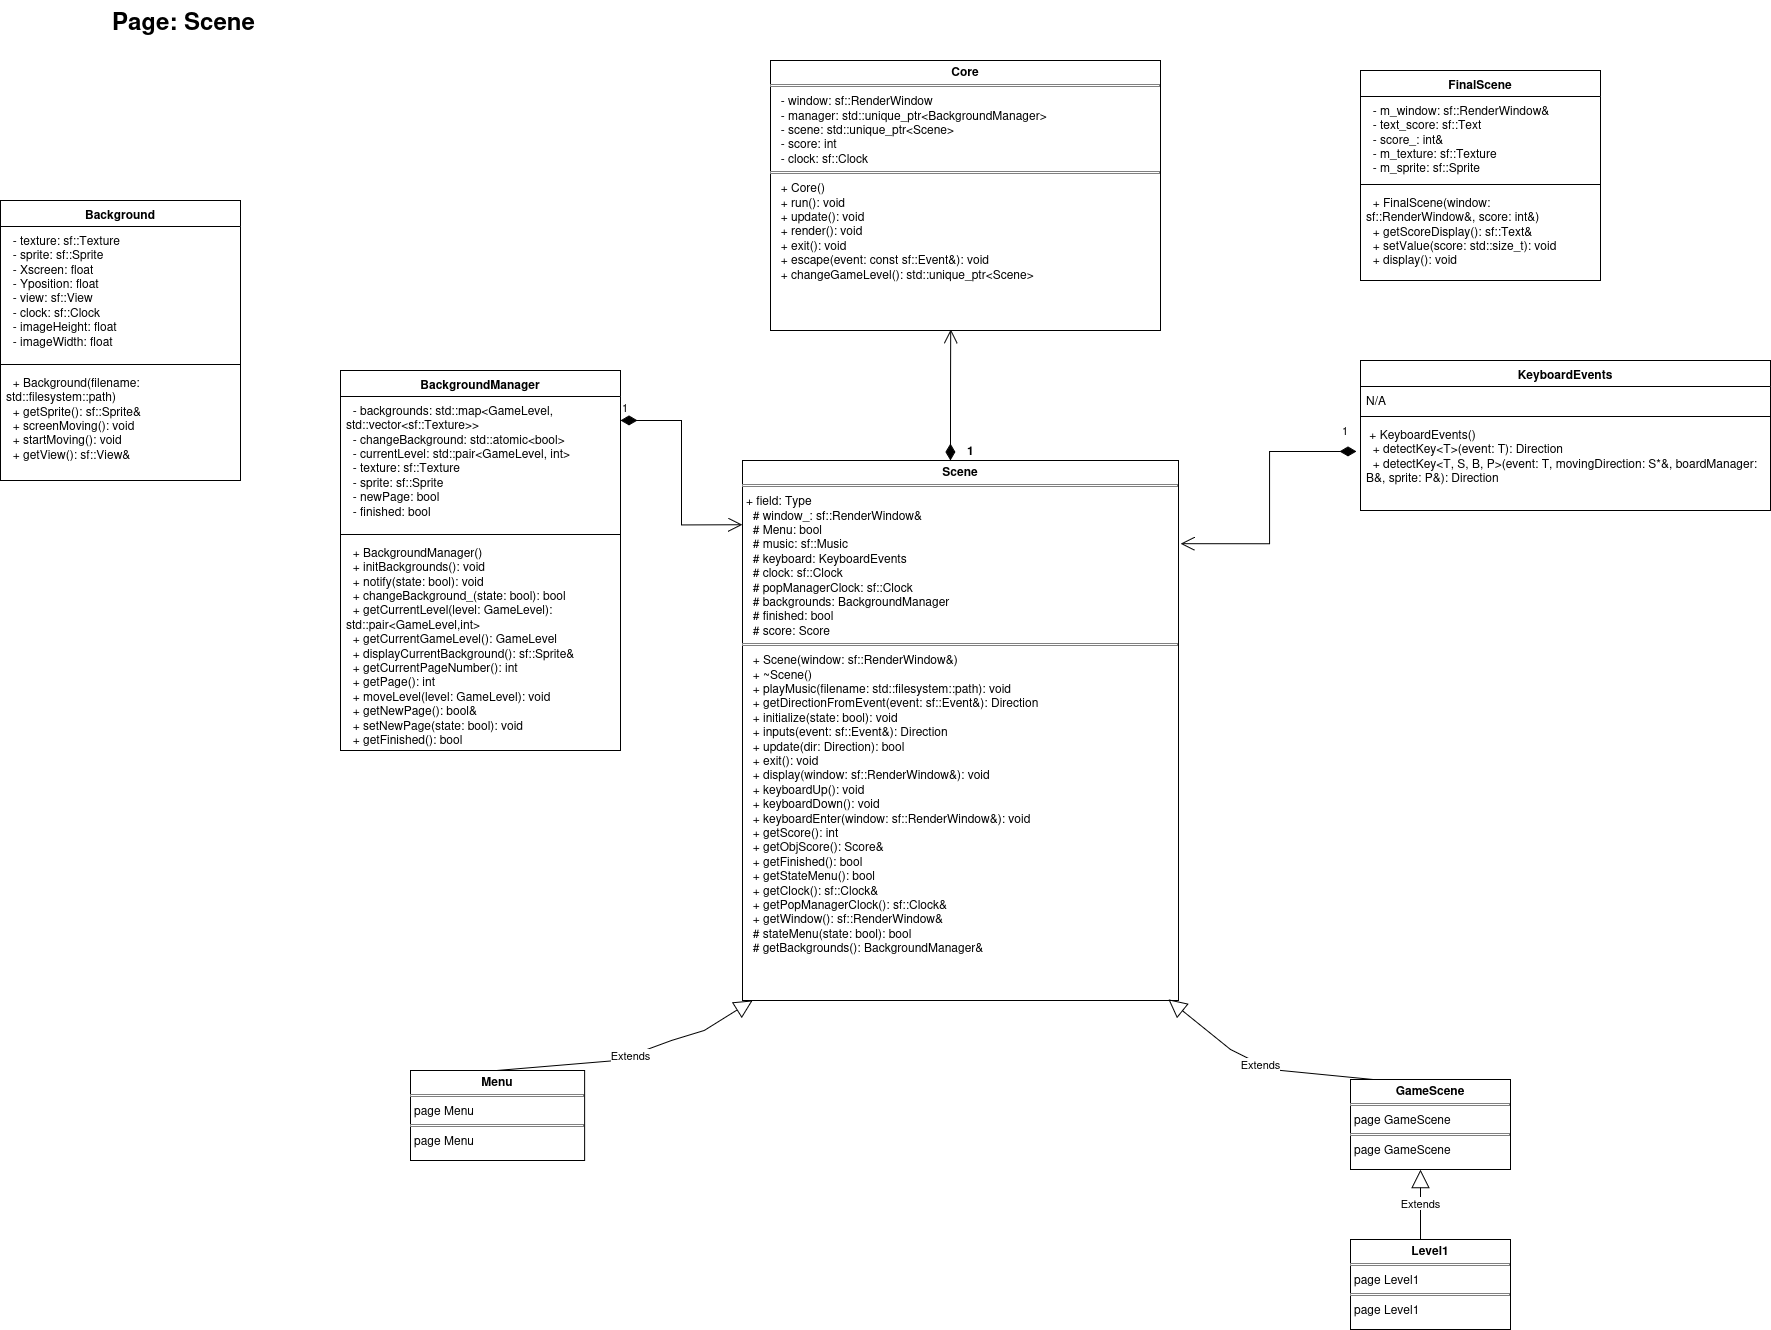

The diagram above was exported from draw.io. Its source (the exported page's mxGraphModel, read from the mxfile embedded in the PNG):
<mxGraphModel dx="2720" dy="1474" grid="1" gridSize="10" guides="1" tooltips="1" connect="1" arrows="1" fold="1" page="1" pageScale="1" pageWidth="500" pageHeight="300" math="0" shadow="0">
  <root>
    <mxCell id="0" />
    <mxCell id="1" parent="0" />
    <mxCell id="K5G-SoXplalSs1mOkhwI-1" value="" style="group" parent="1" vertex="1" connectable="0">
      <mxGeometry x="114.99999999999997" y="90" width="1770" height="1329.01" as="geometry" />
    </mxCell>
    <mxCell id="K5G-SoXplalSs1mOkhwI-2" value="Background" style="swimlane;fontStyle=1;align=center;verticalAlign=top;childLayout=stackLayout;horizontal=1;startSize=26;horizontalStack=0;resizeParent=1;resizeParentMax=0;resizeLast=0;collapsible=1;marginBottom=0;whiteSpace=wrap;html=1;" parent="K5G-SoXplalSs1mOkhwI-1" vertex="1">
      <mxGeometry y="200" width="240" height="280" as="geometry" />
    </mxCell>
    <mxCell id="K5G-SoXplalSs1mOkhwI-3" value="&amp;nbsp; - texture: sf::Texture&lt;br&gt;&amp;nbsp; - sprite: sf::Sprite&lt;br&gt;&amp;nbsp; - Xscreen: float&lt;br&gt;&amp;nbsp; - Yposition: float&lt;br&gt;&amp;nbsp; - view: sf::View&lt;br&gt;&amp;nbsp; - clock: sf::Clock&lt;br&gt;&amp;nbsp; - imageHeight: float&lt;br&gt;&amp;nbsp; - imageWidth: float" style="text;strokeColor=none;fillColor=none;align=left;verticalAlign=top;spacingLeft=4;spacingRight=4;overflow=hidden;rotatable=0;points=[[0,0.5],[1,0.5]];portConstraint=eastwest;whiteSpace=wrap;html=1;" parent="K5G-SoXplalSs1mOkhwI-2" vertex="1">
      <mxGeometry y="26" width="240" height="134" as="geometry" />
    </mxCell>
    <mxCell id="K5G-SoXplalSs1mOkhwI-4" value="" style="line;strokeWidth=1;fillColor=none;align=left;verticalAlign=middle;spacingTop=-1;spacingLeft=3;spacingRight=3;rotatable=0;labelPosition=right;points=[];portConstraint=eastwest;strokeColor=inherit;" parent="K5G-SoXplalSs1mOkhwI-2" vertex="1">
      <mxGeometry y="160" width="240" height="8" as="geometry" />
    </mxCell>
    <mxCell id="K5G-SoXplalSs1mOkhwI-5" value="&amp;nbsp; + Background(filename: std::filesystem::path)&lt;br&gt;&amp;nbsp; + getSprite(): sf::Sprite&amp;amp;&lt;br&gt;&amp;nbsp; + screenMoving(): void&lt;br&gt;&amp;nbsp; + startMoving(): void&lt;br&gt;&amp;nbsp; + getView(): sf::View&amp;amp;" style="text;strokeColor=none;fillColor=none;align=left;verticalAlign=top;spacingLeft=4;spacingRight=4;overflow=hidden;rotatable=0;points=[[0,0.5],[1,0.5]];portConstraint=eastwest;whiteSpace=wrap;html=1;" parent="K5G-SoXplalSs1mOkhwI-2" vertex="1">
      <mxGeometry y="168" width="240" height="112" as="geometry" />
    </mxCell>
    <mxCell id="K5G-SoXplalSs1mOkhwI-6" value="&lt;b&gt;&lt;font style=&quot;font-size: 24px;&quot;&gt;Page: Scene&lt;/font&gt;&lt;/b&gt;" style="text;whiteSpace=wrap;html=1;" parent="K5G-SoXplalSs1mOkhwI-1" vertex="1">
      <mxGeometry x="110.00000000000003" width="160" height="40" as="geometry" />
    </mxCell>
    <mxCell id="K5G-SoXplalSs1mOkhwI-7" value="&lt;p style=&quot;margin:0px;margin-top:4px;text-align:center;&quot;&gt;&lt;b&gt;Core&lt;/b&gt;&lt;/p&gt;&lt;hr size=&quot;1&quot; style=&quot;border-style:solid;&quot;&gt;&lt;p style=&quot;margin:0px;margin-left:4px;&quot;&gt;&amp;nbsp; - window: sf::RenderWindow&lt;br&gt;&amp;nbsp; - manager: std::unique_ptr&amp;lt;BackgroundManager&amp;gt;&lt;br&gt;&amp;nbsp; - scene: std::unique_ptr&amp;lt;Scene&amp;gt;&lt;br&gt;&amp;nbsp; - score: int&lt;br&gt;&amp;nbsp; - clock: sf::Clock&lt;/p&gt;&lt;hr size=&quot;1&quot; style=&quot;border-style:solid;&quot;&gt;&lt;p style=&quot;margin:0px;margin-left:4px;&quot;&gt;&amp;nbsp; + Core()&lt;br&gt;&amp;nbsp; + run(): void&lt;br&gt;&amp;nbsp; + update(): void&lt;br&gt;&amp;nbsp; + render(): void&lt;br&gt;&amp;nbsp; + exit(): void&lt;br&gt;&amp;nbsp; + escape(event: const sf::Event&amp;amp;): void&lt;br&gt;&amp;nbsp; + changeGameLevel(): std::unique_ptr&amp;lt;Scene&amp;gt;&lt;/p&gt;" style="verticalAlign=top;align=left;overflow=fill;html=1;whiteSpace=wrap;" parent="K5G-SoXplalSs1mOkhwI-1" vertex="1">
      <mxGeometry x="770" y="60" width="390" height="270" as="geometry" />
    </mxCell>
    <mxCell id="K5G-SoXplalSs1mOkhwI-8" value="&lt;p style=&quot;margin:0px;margin-top:4px;text-align:center;&quot;&gt;&lt;b&gt;Scene&lt;/b&gt;&lt;/p&gt;&lt;hr size=&quot;1&quot; style=&quot;border-style:solid;&quot;&gt;&lt;p style=&quot;margin:0px;margin-left:4px;&quot;&gt;+ field: Type&lt;/p&gt;&lt;p style=&quot;margin:0px;margin-left:4px;&quot;&gt;&amp;nbsp; # window_: sf::RenderWindow&amp;amp;&lt;br&gt;&amp;nbsp; # Menu: bool&lt;br&gt;&amp;nbsp; # music: sf::Music&lt;br&gt;&amp;nbsp; # keyboard: KeyboardEvents&lt;br&gt;&amp;nbsp; # clock: sf::Clock&lt;br&gt;&amp;nbsp; # popManagerClock: sf::Clock&lt;br&gt;&amp;nbsp; # backgrounds: BackgroundManager&lt;br&gt;&amp;nbsp; # finished: bool&lt;br&gt;&amp;nbsp; # score: Score&lt;/p&gt;&lt;hr size=&quot;1&quot; style=&quot;border-style:solid;&quot;&gt;&lt;p style=&quot;margin:0px;margin-left:4px;&quot;&gt;&amp;nbsp; + Scene(window: sf::RenderWindow&amp;amp;)&lt;br&gt;&amp;nbsp; + ~Scene()&lt;br&gt;&amp;nbsp; + playMusic(filename: std::filesystem::path): void&lt;br&gt;&amp;nbsp; + getDirectionFromEvent(event: sf::Event&amp;amp;): Direction&lt;br&gt;&amp;nbsp; + initialize(state: bool): void&lt;br&gt;&amp;nbsp; + inputs(event: sf::Event&amp;amp;): Direction&lt;br&gt;&amp;nbsp; + update(dir: Direction): bool&lt;br&gt;&amp;nbsp; + exit(): void&lt;br&gt;&amp;nbsp; + display(window: sf::RenderWindow&amp;amp;): void&lt;br&gt;&amp;nbsp; + keyboardUp(): void&lt;br&gt;&amp;nbsp; + keyboardDown(): void&lt;br&gt;&amp;nbsp; + keyboardEnter(window: sf::RenderWindow&amp;amp;): void&lt;br&gt;&amp;nbsp; + getScore(): int&lt;br&gt;&amp;nbsp; + getObjScore(): Score&amp;amp;&lt;br&gt;&amp;nbsp; + getFinished(): bool&lt;br&gt;&amp;nbsp; + getStateMenu(): bool&lt;br&gt;&amp;nbsp; + getClock(): sf::Clock&amp;amp;&lt;br&gt;&amp;nbsp; + getPopManagerClock(): sf::Clock&amp;amp;&lt;br&gt;&amp;nbsp; + getWindow(): sf::RenderWindow&amp;amp;&lt;/p&gt;&lt;p style=&quot;margin:0px;margin-left:4px;&quot;&gt;&amp;nbsp; # stateMenu(state: bool): bool&lt;br&gt;&amp;nbsp; # getBackgrounds(): BackgroundManager&amp;amp;&lt;/p&gt;" style="verticalAlign=top;align=left;overflow=fill;html=1;whiteSpace=wrap;" parent="K5G-SoXplalSs1mOkhwI-1" vertex="1">
      <mxGeometry x="742" y="460" width="436" height="540" as="geometry" />
    </mxCell>
    <mxCell id="K5G-SoXplalSs1mOkhwI-9" value="&lt;p style=&quot;margin:0px;margin-top:4px;text-align:center;&quot;&gt;&lt;b&gt;Menu&lt;/b&gt;&lt;/p&gt;&lt;hr size=&quot;1&quot; style=&quot;border-style:solid;&quot;&gt;&lt;p style=&quot;margin:0px;margin-left:4px;&quot;&gt;page Menu&lt;/p&gt;&lt;hr size=&quot;1&quot; style=&quot;border-style:solid;&quot;&gt;&lt;p style=&quot;margin:0px;margin-left:4px;&quot;&gt;page Menu&lt;/p&gt;" style="verticalAlign=top;align=left;overflow=fill;html=1;whiteSpace=wrap;" parent="K5G-SoXplalSs1mOkhwI-1" vertex="1">
      <mxGeometry x="410" y="1070" width="174.14965986394554" height="90" as="geometry" />
    </mxCell>
    <mxCell id="K5G-SoXplalSs1mOkhwI-10" value="Extends" style="endArrow=block;endSize=16;endFill=0;html=1;rounded=0;exitX=0.5;exitY=0;exitDx=0;exitDy=0;entryX=0.023;entryY=1;entryDx=0;entryDy=0;entryPerimeter=0;" parent="K5G-SoXplalSs1mOkhwI-1" target="K5G-SoXplalSs1mOkhwI-8" edge="1">
      <mxGeometry width="160" relative="1" as="geometry">
        <mxPoint x="497.0748299319728" y="1070" as="sourcePoint" />
        <mxPoint x="740" y="1000" as="targetPoint" />
        <Array as="points">
          <mxPoint x="616.8027210884354" y="1060" />
          <mxPoint x="671.2244897959183" y="1040" />
          <mxPoint x="703.8775510204082" y="1030" />
        </Array>
      </mxGeometry>
    </mxCell>
    <mxCell id="K5G-SoXplalSs1mOkhwI-11" value="&lt;p style=&quot;margin:0px;margin-top:4px;text-align:center;&quot;&gt;&lt;b&gt;GameScene&lt;/b&gt;&lt;/p&gt;&lt;hr size=&quot;1&quot; style=&quot;border-style:solid;&quot;&gt;&lt;p style=&quot;margin:0px;margin-left:4px;&quot;&gt;page GameScene&lt;/p&gt;&lt;hr size=&quot;1&quot; style=&quot;border-style:solid;&quot;&gt;&lt;p style=&quot;margin:0px;margin-left:4px;&quot;&gt;page GameScene&lt;/p&gt;" style="verticalAlign=top;align=left;overflow=fill;html=1;whiteSpace=wrap;" parent="K5G-SoXplalSs1mOkhwI-1" vertex="1">
      <mxGeometry x="1350" y="1079.01" width="160" height="90" as="geometry" />
    </mxCell>
    <mxCell id="K5G-SoXplalSs1mOkhwI-12" value="&lt;p style=&quot;margin:0px;margin-top:4px;text-align:center;&quot;&gt;&lt;b&gt;Level1&lt;/b&gt;&lt;/p&gt;&lt;hr size=&quot;1&quot; style=&quot;border-style:solid;&quot;&gt;&lt;p style=&quot;margin:0px;margin-left:4px;&quot;&gt;page Level1&lt;span style=&quot;white-space: pre;&quot;&gt;&#09;&lt;/span&gt;&lt;span style=&quot;white-space: pre;&quot;&gt;&#09;&lt;/span&gt;&lt;/p&gt;&lt;hr size=&quot;1&quot; style=&quot;border-style:solid;&quot;&gt;&lt;p style=&quot;margin:0px;margin-left:4px;&quot;&gt;page Level1&lt;/p&gt;" style="verticalAlign=top;align=left;overflow=fill;html=1;whiteSpace=wrap;" parent="K5G-SoXplalSs1mOkhwI-1" vertex="1">
      <mxGeometry x="1350" y="1239.01" width="160" height="90" as="geometry" />
    </mxCell>
    <mxCell id="K5G-SoXplalSs1mOkhwI-13" value="Extends" style="endArrow=block;endSize=16;endFill=0;html=1;rounded=0;exitX=0.45;exitY=-0.011;exitDx=0;exitDy=0;exitPerimeter=0;entryX=0.977;entryY=0.998;entryDx=0;entryDy=0;entryPerimeter=0;" parent="K5G-SoXplalSs1mOkhwI-1" target="K5G-SoXplalSs1mOkhwI-8" edge="1">
      <mxGeometry width="160" relative="1" as="geometry">
        <mxPoint x="1372" y="1079.01" as="sourcePoint" />
        <mxPoint x="1180" y="1020" as="targetPoint" />
        <Array as="points">
          <mxPoint x="1270" y="1069.01" />
          <mxPoint x="1230" y="1049.01" />
        </Array>
      </mxGeometry>
    </mxCell>
    <mxCell id="K5G-SoXplalSs1mOkhwI-14" value="Extends" style="endArrow=block;endSize=16;endFill=0;html=1;rounded=0;" parent="K5G-SoXplalSs1mOkhwI-1" edge="1">
      <mxGeometry width="160" relative="1" as="geometry">
        <mxPoint x="1420" y="1239.01" as="sourcePoint" />
        <mxPoint x="1420" y="1169.01" as="targetPoint" />
      </mxGeometry>
    </mxCell>
    <mxCell id="K5G-SoXplalSs1mOkhwI-15" value="FinalScene" style="swimlane;fontStyle=1;align=center;verticalAlign=top;childLayout=stackLayout;horizontal=1;startSize=26;horizontalStack=0;resizeParent=1;resizeParentMax=0;resizeLast=0;collapsible=1;marginBottom=0;whiteSpace=wrap;html=1;" parent="K5G-SoXplalSs1mOkhwI-1" vertex="1">
      <mxGeometry x="1360" y="70" width="240" height="210" as="geometry" />
    </mxCell>
    <mxCell id="K5G-SoXplalSs1mOkhwI-16" value="&amp;nbsp; - m_window: sf::RenderWindow&amp;amp;&lt;br&gt;&amp;nbsp; - text_score: sf::Text&lt;br&gt;&amp;nbsp; - score_: int&amp;amp;&lt;br&gt;&amp;nbsp; - m_texture: sf::Texture&lt;br&gt;&amp;nbsp; - m_sprite: sf::Sprite" style="text;strokeColor=none;fillColor=none;align=left;verticalAlign=top;spacingLeft=4;spacingRight=4;overflow=hidden;rotatable=0;points=[[0,0.5],[1,0.5]];portConstraint=eastwest;whiteSpace=wrap;html=1;" parent="K5G-SoXplalSs1mOkhwI-15" vertex="1">
      <mxGeometry y="26" width="240" height="84" as="geometry" />
    </mxCell>
    <mxCell id="K5G-SoXplalSs1mOkhwI-17" value="" style="line;strokeWidth=1;fillColor=none;align=left;verticalAlign=middle;spacingTop=-1;spacingLeft=3;spacingRight=3;rotatable=0;labelPosition=right;points=[];portConstraint=eastwest;strokeColor=inherit;" parent="K5G-SoXplalSs1mOkhwI-15" vertex="1">
      <mxGeometry y="110" width="240" height="8" as="geometry" />
    </mxCell>
    <mxCell id="K5G-SoXplalSs1mOkhwI-18" value="&amp;nbsp; + FinalScene(window: sf::RenderWindow&amp;amp;, score: int&amp;amp;)&lt;br&gt;&amp;nbsp; + getScoreDisplay(): sf::Text&amp;amp;&lt;br&gt;&amp;nbsp; + setValue(score: std::size_t): void&lt;br&gt;&amp;nbsp; + display(): void" style="text;strokeColor=none;fillColor=none;align=left;verticalAlign=top;spacingLeft=4;spacingRight=4;overflow=hidden;rotatable=0;points=[[0,0.5],[1,0.5]];portConstraint=eastwest;whiteSpace=wrap;html=1;" parent="K5G-SoXplalSs1mOkhwI-15" vertex="1">
      <mxGeometry y="118" width="240" height="92" as="geometry" />
    </mxCell>
    <mxCell id="K5G-SoXplalSs1mOkhwI-19" value="KeyboardEvents" style="swimlane;fontStyle=1;align=center;verticalAlign=top;childLayout=stackLayout;horizontal=1;startSize=26;horizontalStack=0;resizeParent=1;resizeParentMax=0;resizeLast=0;collapsible=1;marginBottom=0;whiteSpace=wrap;html=1;" parent="K5G-SoXplalSs1mOkhwI-1" vertex="1">
      <mxGeometry x="1360" y="360" width="410" height="150" as="geometry" />
    </mxCell>
    <mxCell id="K5G-SoXplalSs1mOkhwI-20" value="N/A" style="text;strokeColor=none;fillColor=none;align=left;verticalAlign=top;spacingLeft=4;spacingRight=4;overflow=hidden;rotatable=0;points=[[0,0.5],[1,0.5]];portConstraint=eastwest;whiteSpace=wrap;html=1;" parent="K5G-SoXplalSs1mOkhwI-19" vertex="1">
      <mxGeometry y="26" width="410" height="26" as="geometry" />
    </mxCell>
    <mxCell id="K5G-SoXplalSs1mOkhwI-21" value="" style="line;strokeWidth=1;fillColor=none;align=left;verticalAlign=middle;spacingTop=-1;spacingLeft=3;spacingRight=3;rotatable=0;labelPosition=right;points=[];portConstraint=eastwest;strokeColor=inherit;" parent="K5G-SoXplalSs1mOkhwI-19" vertex="1">
      <mxGeometry y="52" width="410" height="8" as="geometry" />
    </mxCell>
    <mxCell id="K5G-SoXplalSs1mOkhwI-22" value="&amp;nbsp;+ KeyboardEvents()&lt;br&gt;&amp;nbsp; + detectKey&amp;lt;T&amp;gt;(event: T): Direction&lt;br&gt;&amp;nbsp; + detectKey&amp;lt;T, S, B, P&amp;gt;(event: T, movingDirection: S*&amp;amp;, boardManager: B&amp;amp;, sprite: P&amp;amp;): Direction" style="text;strokeColor=none;fillColor=none;align=left;verticalAlign=top;spacingLeft=4;spacingRight=4;overflow=hidden;rotatable=0;points=[[0,0.5],[1,0.5]];portConstraint=eastwest;whiteSpace=wrap;html=1;" parent="K5G-SoXplalSs1mOkhwI-19" vertex="1">
      <mxGeometry y="60" width="410" height="90" as="geometry" />
    </mxCell>
    <mxCell id="K5G-SoXplalSs1mOkhwI-23" value="BackgroundManager" style="swimlane;fontStyle=1;align=center;verticalAlign=top;childLayout=stackLayout;horizontal=1;startSize=26;horizontalStack=0;resizeParent=1;resizeParentMax=0;resizeLast=0;collapsible=1;marginBottom=0;whiteSpace=wrap;html=1;" parent="K5G-SoXplalSs1mOkhwI-1" vertex="1">
      <mxGeometry x="340" y="370" width="280" height="380" as="geometry" />
    </mxCell>
    <mxCell id="K5G-SoXplalSs1mOkhwI-24" value="&amp;nbsp; - backgrounds: std::map&amp;lt;GameLevel, std::vector&amp;lt;sf::Texture&amp;gt;&amp;gt;&lt;br&gt;&amp;nbsp; - changeBackground: std::atomic&amp;lt;bool&amp;gt;&lt;br&gt;&amp;nbsp; - currentLevel: std::pair&amp;lt;GameLevel, int&amp;gt;&lt;br&gt;&amp;nbsp; - texture: sf::Texture&lt;br&gt;&amp;nbsp; - sprite: sf::Sprite&lt;br&gt;&amp;nbsp; - newPage: bool&lt;br&gt;&amp;nbsp; - finished: bool" style="text;strokeColor=none;fillColor=none;align=left;verticalAlign=top;spacingLeft=4;spacingRight=4;overflow=hidden;rotatable=0;points=[[0,0.5],[1,0.5]];portConstraint=eastwest;whiteSpace=wrap;html=1;" parent="K5G-SoXplalSs1mOkhwI-23" vertex="1">
      <mxGeometry y="26" width="280" height="134" as="geometry" />
    </mxCell>
    <mxCell id="K5G-SoXplalSs1mOkhwI-25" value="" style="line;strokeWidth=1;fillColor=none;align=left;verticalAlign=middle;spacingTop=-1;spacingLeft=3;spacingRight=3;rotatable=0;labelPosition=right;points=[];portConstraint=eastwest;strokeColor=inherit;" parent="K5G-SoXplalSs1mOkhwI-23" vertex="1">
      <mxGeometry y="160" width="280" height="8" as="geometry" />
    </mxCell>
    <mxCell id="K5G-SoXplalSs1mOkhwI-26" value="&amp;nbsp; + BackgroundManager()&lt;br&gt;&amp;nbsp; + initBackgrounds(): void&lt;br&gt;&amp;nbsp; + notify(state: bool): void&lt;br&gt;&amp;nbsp; + changeBackground_(state: bool): bool&lt;br&gt;&amp;nbsp; + getCurrentLevel(level: GameLevel): std::pair&amp;lt;GameLevel,int&amp;gt;&lt;br&gt;&amp;nbsp; + getCurrentGameLevel(): GameLevel&lt;br&gt;&amp;nbsp; + displayCurrentBackground(): sf::Sprite&amp;amp;&lt;br&gt;&amp;nbsp; + getCurrentPageNumber(): int&lt;br&gt;&amp;nbsp; + getPage(): int&lt;br&gt;&amp;nbsp; + moveLevel(level: GameLevel): void&lt;br&gt;&amp;nbsp; + getNewPage(): bool&amp;amp;&lt;br&gt;&amp;nbsp; + setNewPage(state: bool): void&lt;br&gt;&amp;nbsp; + getFinished(): bool" style="text;strokeColor=none;fillColor=none;align=left;verticalAlign=top;spacingLeft=4;spacingRight=4;overflow=hidden;rotatable=0;points=[[0,0.5],[1,0.5]];portConstraint=eastwest;whiteSpace=wrap;html=1;" parent="K5G-SoXplalSs1mOkhwI-23" vertex="1">
      <mxGeometry y="168" width="280" height="212" as="geometry" />
    </mxCell>
    <mxCell id="K5G-SoXplalSs1mOkhwI-27" value="1" style="endArrow=open;html=1;endSize=12;startArrow=diamondThin;startSize=14;startFill=1;edgeStyle=orthogonalEdgeStyle;align=left;verticalAlign=bottom;rounded=0;exitX=1;exitY=0.179;exitDx=0;exitDy=0;exitPerimeter=0;entryX=0;entryY=0.119;entryDx=0;entryDy=0;entryPerimeter=0;" parent="K5G-SoXplalSs1mOkhwI-1" source="K5G-SoXplalSs1mOkhwI-24" target="K5G-SoXplalSs1mOkhwI-8" edge="1">
      <mxGeometry x="-1" y="3" relative="1" as="geometry">
        <mxPoint x="584.15" y="530" as="sourcePoint" />
        <mxPoint x="735" y="527" as="targetPoint" />
      </mxGeometry>
    </mxCell>
    <mxCell id="K5G-SoXplalSs1mOkhwI-28" value="1" style="endArrow=open;html=1;endSize=12;startArrow=diamondThin;startSize=14;startFill=1;edgeStyle=orthogonalEdgeStyle;align=left;verticalAlign=bottom;rounded=0;entryX=1.005;entryY=0.154;entryDx=0;entryDy=0;entryPerimeter=0;exitX=-0.01;exitY=0.344;exitDx=0;exitDy=0;exitPerimeter=0;" parent="K5G-SoXplalSs1mOkhwI-1" source="K5G-SoXplalSs1mOkhwI-22" target="K5G-SoXplalSs1mOkhwI-8" edge="1">
      <mxGeometry x="-0.8814" y="-11" relative="1" as="geometry">
        <mxPoint x="1269" y="440" as="sourcePoint" />
        <mxPoint x="1220" y="550" as="targetPoint" />
        <mxPoint as="offset" />
      </mxGeometry>
    </mxCell>
    <mxCell id="K5G-SoXplalSs1mOkhwI-29" value="&lt;b&gt;&lt;font style=&quot;font-size: 12px;&quot;&gt;1&lt;/font&gt;&lt;/b&gt;" style="endArrow=open;html=1;endSize=12;startArrow=diamondThin;startSize=14;startFill=1;edgeStyle=orthogonalEdgeStyle;align=left;verticalAlign=bottom;rounded=0;entryX=0.462;entryY=0.996;entryDx=0;entryDy=0;entryPerimeter=0;exitX=0.477;exitY=0;exitDx=0;exitDy=0;exitPerimeter=0;" parent="K5G-SoXplalSs1mOkhwI-1" source="K5G-SoXplalSs1mOkhwI-8" target="K5G-SoXplalSs1mOkhwI-7" edge="1">
      <mxGeometry x="-0.9997" y="-15" relative="1" as="geometry">
        <mxPoint x="950" y="450" as="sourcePoint" />
        <mxPoint x="1150" y="480" as="targetPoint" />
        <Array as="points" />
        <mxPoint as="offset" />
      </mxGeometry>
    </mxCell>
  </root>
</mxGraphModel>